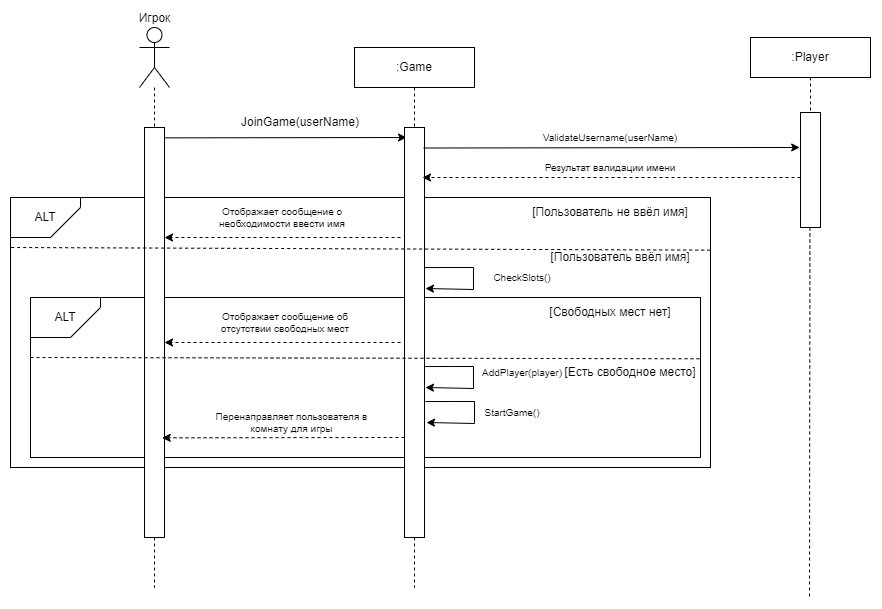

The diagram above was exported from draw.io. Its source (the exported page's mxGraphModel, read from the mxfile embedded in the PNG):
<mxGraphModel dx="1593" dy="-317" grid="1" gridSize="10" guides="1" tooltips="1" connect="1" arrows="1" fold="1" page="1" pageScale="1" pageWidth="827" pageHeight="1169" math="0" shadow="0">
  <root>
    <mxCell id="0" />
    <mxCell id="1" parent="0" />
    <mxCell id="qUmZaivJWLAL3MDtO6s8-336" value="Игрок" style="shape=umlActor;verticalLabelPosition=top;verticalAlign=bottom;html=1;outlineConnect=0;labelPosition=center;align=center;" vertex="1" parent="1">
      <mxGeometry x="659" y="1480" width="30" height="60" as="geometry" />
    </mxCell>
    <mxCell id="qUmZaivJWLAL3MDtO6s8-337" value="" style="rounded=0;whiteSpace=wrap;html=1;" vertex="1" parent="1">
      <mxGeometry x="530" y="1650" width="700" height="270" as="geometry" />
    </mxCell>
    <mxCell id="qUmZaivJWLAL3MDtO6s8-338" value="ALT" style="shape=card;whiteSpace=wrap;html=1;direction=south;flipH=0;flipV=1;" vertex="1" parent="1">
      <mxGeometry x="530" y="1650" width="70" height="40" as="geometry" />
    </mxCell>
    <mxCell id="qUmZaivJWLAL3MDtO6s8-339" value=":Game" style="rounded=0;whiteSpace=wrap;html=1;" vertex="1" parent="1">
      <mxGeometry x="874" y="1500" width="120" height="40" as="geometry" />
    </mxCell>
    <mxCell id="qUmZaivJWLAL3MDtO6s8-340" value="" style="endArrow=none;dashed=1;html=1;rounded=0;entryX=0.5;entryY=0;entryDx=0;entryDy=0;" edge="1" parent="1" source="qUmZaivJWLAL3MDtO6s8-336" target="qUmZaivJWLAL3MDtO6s8-352">
      <mxGeometry width="50" height="50" relative="1" as="geometry">
        <mxPoint x="674" y="1520" as="sourcePoint" />
        <mxPoint x="824" y="1650" as="targetPoint" />
      </mxGeometry>
    </mxCell>
    <mxCell id="qUmZaivJWLAL3MDtO6s8-341" value="" style="endArrow=none;dashed=1;html=1;rounded=0;entryX=0.5;entryY=0;entryDx=0;entryDy=0;exitX=0.5;exitY=1;exitDx=0;exitDy=0;" edge="1" parent="1" source="qUmZaivJWLAL3MDtO6s8-339" target="qUmZaivJWLAL3MDtO6s8-353">
      <mxGeometry width="50" height="50" relative="1" as="geometry">
        <mxPoint x="814" y="1520" as="sourcePoint" />
        <mxPoint x="814" y="1580" as="targetPoint" />
      </mxGeometry>
    </mxCell>
    <mxCell id="qUmZaivJWLAL3MDtO6s8-342" value="" style="endArrow=none;dashed=1;html=1;rounded=0;exitX=0.5;exitY=1;exitDx=0;exitDy=0;" edge="1" parent="1" source="qUmZaivJWLAL3MDtO6s8-352">
      <mxGeometry width="50" height="50" relative="1" as="geometry">
        <mxPoint x="674" y="1920" as="sourcePoint" />
        <mxPoint x="674" y="2040" as="targetPoint" />
      </mxGeometry>
    </mxCell>
    <mxCell id="qUmZaivJWLAL3MDtO6s8-343" value="" style="endArrow=none;dashed=1;html=1;rounded=0;exitX=0.5;exitY=1;exitDx=0;exitDy=0;" edge="1" parent="1" source="qUmZaivJWLAL3MDtO6s8-353">
      <mxGeometry width="50" height="50" relative="1" as="geometry">
        <mxPoint x="934" y="1900" as="sourcePoint" />
        <mxPoint x="934" y="2040" as="targetPoint" />
      </mxGeometry>
    </mxCell>
    <mxCell id="qUmZaivJWLAL3MDtO6s8-344" value="" style="endArrow=classic;html=1;rounded=0;exitX=0.967;exitY=0.038;exitDx=0;exitDy=0;exitPerimeter=0;entryX=0.005;entryY=0.153;entryDx=0;entryDy=0;entryPerimeter=0;" edge="1" parent="1">
      <mxGeometry width="50" height="50" relative="1" as="geometry">
        <mxPoint x="684.0000000000002" y="1590.3600000000001" as="sourcePoint" />
        <mxPoint x="926.04" y="1590.0000000000005" as="targetPoint" />
      </mxGeometry>
    </mxCell>
    <mxCell id="qUmZaivJWLAL3MDtO6s8-345" value="ValidateUsername(userName)" style="text;html=1;align=center;verticalAlign=middle;whiteSpace=wrap;rounded=0;fontSize=10;" vertex="1" parent="1">
      <mxGeometry x="1082" y="1580" width="96" height="20" as="geometry" />
    </mxCell>
    <mxCell id="qUmZaivJWLAL3MDtO6s8-346" value="" style="endArrow=classic;html=1;rounded=0;entryX=1;entryY=0.25;entryDx=0;entryDy=0;dashed=1;" edge="1" parent="1">
      <mxGeometry width="50" height="50" relative="1" as="geometry">
        <mxPoint x="920" y="1690" as="sourcePoint" />
        <mxPoint x="684" y="1690" as="targetPoint" />
        <Array as="points">
          <mxPoint x="880" y="1690" />
        </Array>
      </mxGeometry>
    </mxCell>
    <mxCell id="qUmZaivJWLAL3MDtO6s8-347" value="&lt;div style=&quot;font-size: 10px;&quot;&gt;Отображает сообщение о необходимости ввести имя&lt;/div&gt;" style="text;html=1;align=center;verticalAlign=middle;whiteSpace=wrap;rounded=0;fontSize=10;" vertex="1" parent="1">
      <mxGeometry x="730" y="1645" width="144" height="50" as="geometry" />
    </mxCell>
    <mxCell id="qUmZaivJWLAL3MDtO6s8-348" value="[Пользователь ввёл имя]" style="text;html=1;align=center;verticalAlign=middle;whiteSpace=wrap;rounded=0;" vertex="1" parent="1">
      <mxGeometry x="1050" y="1695" width="180" height="30" as="geometry" />
    </mxCell>
    <mxCell id="qUmZaivJWLAL3MDtO6s8-349" value="[Пользователь не ввёл имя]" style="text;html=1;align=center;verticalAlign=middle;whiteSpace=wrap;rounded=0;" vertex="1" parent="1">
      <mxGeometry x="1040" y="1650" width="180" height="30" as="geometry" />
    </mxCell>
    <mxCell id="qUmZaivJWLAL3MDtO6s8-350" value="JoinGame(userName)" style="text;html=1;align=center;verticalAlign=middle;whiteSpace=wrap;rounded=0;" vertex="1" parent="1">
      <mxGeometry x="729.9999999999999" y="1550" width="180" height="50" as="geometry" />
    </mxCell>
    <mxCell id="qUmZaivJWLAL3MDtO6s8-351" value="" style="rounded=0;whiteSpace=wrap;html=1;" vertex="1" parent="1">
      <mxGeometry x="550" y="1750" width="670" height="160" as="geometry" />
    </mxCell>
    <mxCell id="qUmZaivJWLAL3MDtO6s8-352" value="" style="rounded=0;whiteSpace=wrap;html=1;" vertex="1" parent="1">
      <mxGeometry x="664" y="1580" width="20" height="410" as="geometry" />
    </mxCell>
    <mxCell id="qUmZaivJWLAL3MDtO6s8-353" value="" style="rounded=0;whiteSpace=wrap;html=1;" vertex="1" parent="1">
      <mxGeometry x="924" y="1580" width="20" height="410" as="geometry" />
    </mxCell>
    <mxCell id="qUmZaivJWLAL3MDtO6s8-354" value="" style="endArrow=none;dashed=1;html=1;rounded=0;exitX=0;exitY=0.292;exitDx=0;exitDy=0;exitPerimeter=0;entryX=0.998;entryY=0.3;entryDx=0;entryDy=0;entryPerimeter=0;" edge="1" parent="1">
      <mxGeometry width="50" height="50" relative="1" as="geometry">
        <mxPoint x="530.7" y="1700" as="sourcePoint" />
        <mxPoint x="1229.3000000000002" y="1702.6400000000003" as="targetPoint" />
      </mxGeometry>
    </mxCell>
    <mxCell id="qUmZaivJWLAL3MDtO6s8-355" value="ALT" style="shape=card;whiteSpace=wrap;html=1;direction=south;flipH=0;flipV=1;" vertex="1" parent="1">
      <mxGeometry x="550" y="1750" width="70" height="40" as="geometry" />
    </mxCell>
    <mxCell id="qUmZaivJWLAL3MDtO6s8-356" value="" style="endArrow=classic;html=1;rounded=0;exitX=1.076;exitY=0.047;exitDx=0;exitDy=0;exitPerimeter=0;entryX=1.109;entryY=0.153;entryDx=0;entryDy=0;entryPerimeter=0;" edge="1" parent="1">
      <mxGeometry width="50" height="50" relative="1" as="geometry">
        <mxPoint x="944" y="1720.04" as="sourcePoint" />
        <mxPoint x="944.96" y="1741" as="targetPoint" />
        <Array as="points">
          <mxPoint x="992.96" y="1720" />
          <mxPoint x="992.96" y="1742" />
        </Array>
      </mxGeometry>
    </mxCell>
    <mxCell id="qUmZaivJWLAL3MDtO6s8-357" value="CheckSlots()" style="text;html=1;align=center;verticalAlign=middle;whiteSpace=wrap;rounded=0;fontSize=10;" vertex="1" parent="1">
      <mxGeometry x="994" y="1720" width="96" height="20" as="geometry" />
    </mxCell>
    <mxCell id="qUmZaivJWLAL3MDtO6s8-358" value="" style="endArrow=none;dashed=1;html=1;rounded=0;exitX=0;exitY=0.292;exitDx=0;exitDy=0;exitPerimeter=0;entryX=1.003;entryY=0.383;entryDx=0;entryDy=0;entryPerimeter=0;" edge="1" parent="1" target="qUmZaivJWLAL3MDtO6s8-351">
      <mxGeometry width="50" height="50" relative="1" as="geometry">
        <mxPoint x="550" y="1810" as="sourcePoint" />
        <mxPoint x="1200" y="1813" as="targetPoint" />
      </mxGeometry>
    </mxCell>
    <mxCell id="qUmZaivJWLAL3MDtO6s8-359" value="[Свободных мест нет]" style="text;html=1;align=center;verticalAlign=middle;whiteSpace=wrap;rounded=0;" vertex="1" parent="1">
      <mxGeometry x="1040" y="1750" width="180" height="30" as="geometry" />
    </mxCell>
    <mxCell id="qUmZaivJWLAL3MDtO6s8-360" value="[Есть свободное место]" style="text;html=1;align=center;verticalAlign=middle;whiteSpace=wrap;rounded=0;" vertex="1" parent="1">
      <mxGeometry x="1060" y="1810" width="180" height="30" as="geometry" />
    </mxCell>
    <mxCell id="qUmZaivJWLAL3MDtO6s8-361" value="" style="endArrow=classic;html=1;rounded=0;entryX=1;entryY=0.25;entryDx=0;entryDy=0;dashed=1;" edge="1" parent="1">
      <mxGeometry width="50" height="50" relative="1" as="geometry">
        <mxPoint x="920" y="1795" as="sourcePoint" />
        <mxPoint x="684" y="1795" as="targetPoint" />
        <Array as="points">
          <mxPoint x="880" y="1795" />
        </Array>
      </mxGeometry>
    </mxCell>
    <mxCell id="qUmZaivJWLAL3MDtO6s8-362" value="&lt;div style=&quot;font-size: 10px;&quot;&gt;Отображает сообщение об отсутствии свободных мест&lt;/div&gt;" style="text;html=1;align=center;verticalAlign=middle;whiteSpace=wrap;rounded=0;fontSize=10;" vertex="1" parent="1">
      <mxGeometry x="733.3800000000001" y="1750" width="144" height="50" as="geometry" />
    </mxCell>
    <mxCell id="qUmZaivJWLAL3MDtO6s8-363" value="" style="endArrow=classic;html=1;rounded=0;entryX=0.936;entryY=0.696;entryDx=0;entryDy=0;entryPerimeter=0;dashed=1;" edge="1" parent="1">
      <mxGeometry width="50" height="50" relative="1" as="geometry">
        <mxPoint x="924" y="1890" as="sourcePoint" />
        <mxPoint x="681.72" y="1890.3600000000001" as="targetPoint" />
        <Array as="points">
          <mxPoint x="909" y="1890" />
          <mxPoint x="884" y="1890" />
        </Array>
      </mxGeometry>
    </mxCell>
    <mxCell id="qUmZaivJWLAL3MDtO6s8-364" value="&lt;div style=&quot;font-size: 10px;&quot;&gt;StartGame()&lt;/div&gt;" style="text;html=1;align=center;verticalAlign=middle;whiteSpace=wrap;rounded=0;fontSize=10;" vertex="1" parent="1">
      <mxGeometry x="960" y="1840" width="144" height="50" as="geometry" />
    </mxCell>
    <mxCell id="qUmZaivJWLAL3MDtO6s8-365" value="" style="endArrow=classic;html=1;rounded=0;exitX=1.076;exitY=0.047;exitDx=0;exitDy=0;exitPerimeter=0;entryX=1.109;entryY=0.153;entryDx=0;entryDy=0;entryPerimeter=0;" edge="1" parent="1">
      <mxGeometry width="50" height="50" relative="1" as="geometry">
        <mxPoint x="944" y="1819.04" as="sourcePoint" />
        <mxPoint x="944.96" y="1840" as="targetPoint" />
        <Array as="points">
          <mxPoint x="970" y="1819" />
          <mxPoint x="992.96" y="1819" />
          <mxPoint x="992.96" y="1841" />
        </Array>
      </mxGeometry>
    </mxCell>
    <mxCell id="qUmZaivJWLAL3MDtO6s8-366" value="AddPlayer(player)" style="text;html=1;align=center;verticalAlign=middle;whiteSpace=wrap;rounded=0;fontSize=10;" vertex="1" parent="1">
      <mxGeometry x="1004" y="1815" width="76" height="20" as="geometry" />
    </mxCell>
    <mxCell id="qUmZaivJWLAL3MDtO6s8-367" value=":Player" style="rounded=0;whiteSpace=wrap;html=1;" vertex="1" parent="1">
      <mxGeometry x="1270" y="1490" width="120" height="40" as="geometry" />
    </mxCell>
    <mxCell id="qUmZaivJWLAL3MDtO6s8-368" value="" style="endArrow=none;dashed=1;html=1;rounded=0;entryX=0.5;entryY=0;entryDx=0;entryDy=0;exitX=0.5;exitY=1;exitDx=0;exitDy=0;" edge="1" parent="1">
      <mxGeometry width="50" height="50" relative="1" as="geometry">
        <mxPoint x="1330" y="1530" as="sourcePoint" />
        <mxPoint x="1330" y="1570" as="targetPoint" />
      </mxGeometry>
    </mxCell>
    <mxCell id="qUmZaivJWLAL3MDtO6s8-369" value="" style="rounded=0;whiteSpace=wrap;html=1;" vertex="1" parent="1">
      <mxGeometry x="1320" y="1565" width="20" height="115" as="geometry" />
    </mxCell>
    <mxCell id="qUmZaivJWLAL3MDtO6s8-370" value="" style="endArrow=classic;html=1;rounded=0;exitX=0.967;exitY=0.038;exitDx=0;exitDy=0;exitPerimeter=0;entryX=-0.042;entryY=0.304;entryDx=0;entryDy=0;entryPerimeter=0;" edge="1" parent="1" target="qUmZaivJWLAL3MDtO6s8-369">
      <mxGeometry width="50" height="50" relative="1" as="geometry">
        <mxPoint x="943.1599999999999" y="1600.52" as="sourcePoint" />
        <mxPoint x="1320" y="1599" as="targetPoint" />
      </mxGeometry>
    </mxCell>
    <mxCell id="qUmZaivJWLAL3MDtO6s8-371" value="" style="endArrow=none;dashed=1;html=1;rounded=0;exitX=0.5;exitY=1;exitDx=0;exitDy=0;" edge="1" parent="1">
      <mxGeometry width="50" height="50" relative="1" as="geometry">
        <mxPoint x="1329.44" y="1680" as="sourcePoint" />
        <mxPoint x="1329" y="2050" as="targetPoint" />
      </mxGeometry>
    </mxCell>
    <mxCell id="qUmZaivJWLAL3MDtO6s8-372" value="" style="endArrow=classic;html=1;rounded=0;entryX=1;entryY=0.25;entryDx=0;entryDy=0;dashed=1;" edge="1" parent="1">
      <mxGeometry width="50" height="50" relative="1" as="geometry">
        <mxPoint x="1320" y="1630" as="sourcePoint" />
        <mxPoint x="942" y="1630" as="targetPoint" />
        <Array as="points">
          <mxPoint x="1140" y="1630" />
        </Array>
      </mxGeometry>
    </mxCell>
    <mxCell id="qUmZaivJWLAL3MDtO6s8-373" value="Результат валидации имени" style="text;html=1;align=center;verticalAlign=middle;whiteSpace=wrap;rounded=0;fontSize=10;" vertex="1" parent="1">
      <mxGeometry x="1040" y="1610" width="180" height="20" as="geometry" />
    </mxCell>
    <mxCell id="qUmZaivJWLAL3MDtO6s8-374" value="" style="endArrow=classic;html=1;rounded=0;exitX=1.076;exitY=0.047;exitDx=0;exitDy=0;exitPerimeter=0;entryX=1.109;entryY=0.153;entryDx=0;entryDy=0;entryPerimeter=0;" edge="1" parent="1">
      <mxGeometry width="50" height="50" relative="1" as="geometry">
        <mxPoint x="945.04" y="1854.04" as="sourcePoint" />
        <mxPoint x="946" y="1875" as="targetPoint" />
        <Array as="points">
          <mxPoint x="971.04" y="1854" />
          <mxPoint x="994" y="1854" />
          <mxPoint x="994" y="1876" />
        </Array>
      </mxGeometry>
    </mxCell>
    <mxCell id="qUmZaivJWLAL3MDtO6s8-375" value="&lt;div style=&quot;font-size: 10px;&quot;&gt;Перенаправляет пользователя в комнату для игры&lt;/div&gt;" style="text;html=1;align=center;verticalAlign=middle;whiteSpace=wrap;rounded=0;fontSize=10;" vertex="1" parent="1">
      <mxGeometry x="733.38" y="1850" width="156.62" height="50" as="geometry" />
    </mxCell>
  </root>
</mxGraphModel>